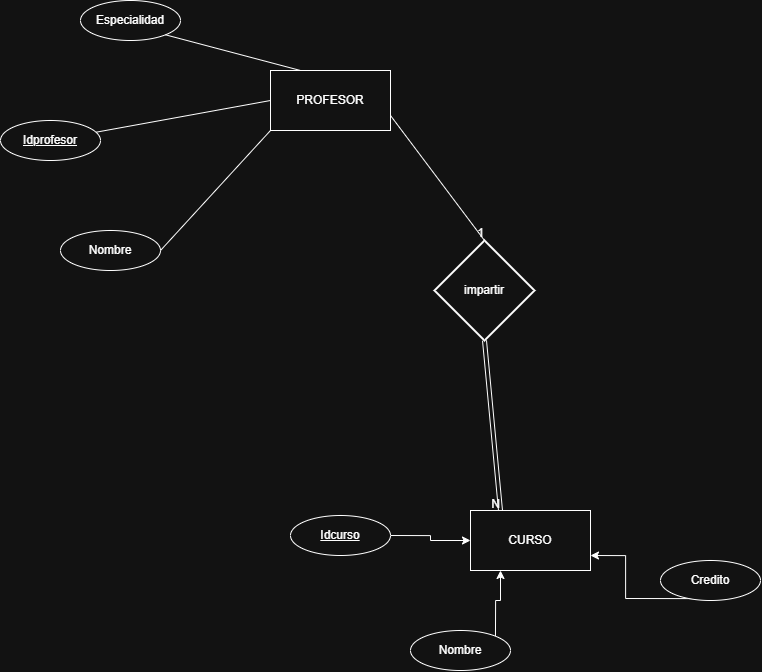

The diagram above was exported from draw.io. Its source (the exported page's mxGraphModel, read from the mxfile embedded in the PNG):
<mxGraphModel dx="1720" dy="1104" grid="1" gridSize="10" guides="1" tooltips="1" connect="1" arrows="1" fold="1" page="1" pageScale="1" pageWidth="850" pageHeight="1100" math="0" shadow="0" extFonts="Permanent Marker^https://fonts.googleapis.com/css?family=Permanent+Marker">
  <root>
    <mxCell id="0" />
    <mxCell id="1" parent="0" />
    <mxCell id="OQ4XoTrT9sF0u6oIwrx8-1" parent="1" style="rounded=0;whiteSpace=wrap;html=1;" value="PROFESOR" vertex="1">
      <mxGeometry height="60" width="120" x="340" y="280" as="geometry" />
    </mxCell>
    <mxCell id="OQ4XoTrT9sF0u6oIwrx8-2" parent="1" style="rounded=0;whiteSpace=wrap;html=1;" value="CURSO" vertex="1">
      <mxGeometry height="60" width="120" x="540" y="720" as="geometry" />
    </mxCell>
    <mxCell id="OQ4XoTrT9sF0u6oIwrx8-3" parent="1" style="strokeWidth=2;html=1;shape=mxgraph.flowchart.decision;whiteSpace=wrap;" value="impartir" vertex="1">
      <mxGeometry height="100" width="100" x="504" y="450" as="geometry" />
    </mxCell>
    <mxCell id="OQ4XoTrT9sF0u6oIwrx8-8" parent="1" style="ellipse;whiteSpace=wrap;html=1;align=center;" value="Especialidad" vertex="1">
      <mxGeometry height="40" width="100" x="150" y="210" as="geometry" />
    </mxCell>
    <mxCell id="OQ4XoTrT9sF0u6oIwrx8-9" parent="1" style="ellipse;whiteSpace=wrap;html=1;align=center;" value="Nombre" vertex="1">
      <mxGeometry height="40" width="100" x="130" y="440" as="geometry" />
    </mxCell>
    <mxCell id="OQ4XoTrT9sF0u6oIwrx8-10" edge="1" parent="1" source="OQ4XoTrT9sF0u6oIwrx8-8" style="endArrow=none;html=1;rounded=0;exitX=1;exitY=1;exitDx=0;exitDy=0;entryX=0.25;entryY=0;entryDx=0;entryDy=0;" target="OQ4XoTrT9sF0u6oIwrx8-1" value="">
      <mxGeometry relative="1" as="geometry">
        <mxPoint x="550" y="820" as="sourcePoint" />
        <mxPoint x="710" y="820" as="targetPoint" />
      </mxGeometry>
    </mxCell>
    <mxCell id="OQ4XoTrT9sF0u6oIwrx8-11" edge="1" parent="1" source="OQ4XoTrT9sF0u6oIwrx8-24" style="endArrow=none;html=1;rounded=0;entryX=0;entryY=0.5;entryDx=0;entryDy=0;" target="OQ4XoTrT9sF0u6oIwrx8-1" value="">
      <mxGeometry relative="1" as="geometry">
        <mxPoint x="155" y="346" as="sourcePoint" />
        <mxPoint x="710" y="790" as="targetPoint" />
      </mxGeometry>
    </mxCell>
    <mxCell id="OQ4XoTrT9sF0u6oIwrx8-12" edge="1" parent="1" source="OQ4XoTrT9sF0u6oIwrx8-9" style="endArrow=none;html=1;rounded=0;exitX=1;exitY=0.5;exitDx=0;exitDy=0;entryX=0;entryY=1;entryDx=0;entryDy=0;" target="OQ4XoTrT9sF0u6oIwrx8-1" value="">
      <mxGeometry relative="1" as="geometry">
        <mxPoint x="550" y="790" as="sourcePoint" />
        <mxPoint x="710" y="790" as="targetPoint" />
      </mxGeometry>
    </mxCell>
    <mxCell id="OQ4XoTrT9sF0u6oIwrx8-13" edge="1" parent="1" source="OQ4XoTrT9sF0u6oIwrx8-14" style="edgeStyle=orthogonalEdgeStyle;rounded=0;orthogonalLoop=1;jettySize=auto;html=1;exitX=1;exitY=0;exitDx=0;exitDy=0;entryX=0.25;entryY=1;entryDx=0;entryDy=0;" target="OQ4XoTrT9sF0u6oIwrx8-2">
      <mxGeometry relative="1" as="geometry" />
    </mxCell>
    <mxCell id="OQ4XoTrT9sF0u6oIwrx8-14" parent="1" style="ellipse;whiteSpace=wrap;html=1;align=center;" value="Nombre" vertex="1">
      <mxGeometry height="40" width="100" x="480" y="840" as="geometry" />
    </mxCell>
    <mxCell id="OQ4XoTrT9sF0u6oIwrx8-15" edge="1" parent="1" source="OQ4XoTrT9sF0u6oIwrx8-18" style="edgeStyle=orthogonalEdgeStyle;rounded=0;orthogonalLoop=1;jettySize=auto;html=1;exitX=0.339;exitY=0.953;exitDx=0;exitDy=0;entryX=1;entryY=0.75;entryDx=0;entryDy=0;exitPerimeter=0;" target="OQ4XoTrT9sF0u6oIwrx8-2">
      <mxGeometry relative="1" as="geometry">
        <mxPoint x="710" y="760" as="sourcePoint" />
      </mxGeometry>
    </mxCell>
    <mxCell id="OQ4XoTrT9sF0u6oIwrx8-16" edge="1" parent="1" source="OQ4XoTrT9sF0u6oIwrx8-17" style="edgeStyle=orthogonalEdgeStyle;rounded=0;orthogonalLoop=1;jettySize=auto;html=1;exitX=1;exitY=0.5;exitDx=0;exitDy=0;entryX=0;entryY=0.5;entryDx=0;entryDy=0;" target="OQ4XoTrT9sF0u6oIwrx8-2">
      <mxGeometry relative="1" as="geometry" />
    </mxCell>
    <mxCell id="OQ4XoTrT9sF0u6oIwrx8-17" parent="1" style="ellipse;whiteSpace=wrap;html=1;align=center;fontStyle=4;" value="Idcurso" vertex="1">
      <mxGeometry height="40" width="100" x="360" y="725" as="geometry" />
    </mxCell>
    <mxCell id="OQ4XoTrT9sF0u6oIwrx8-18" parent="1" style="ellipse;whiteSpace=wrap;html=1;align=center;" value="Credito" vertex="1">
      <mxGeometry height="40" width="100" x="730" y="770" as="geometry" />
    </mxCell>
    <mxCell id="OQ4XoTrT9sF0u6oIwrx8-19" edge="1" parent="1" source="OQ4XoTrT9sF0u6oIwrx8-3" style="shape=link;html=1;rounded=0;exitX=0.5;exitY=1;exitDx=0;exitDy=0;exitPerimeter=0;entryX=0.25;entryY=0;entryDx=0;entryDy=0;" target="OQ4XoTrT9sF0u6oIwrx8-2" value="">
      <mxGeometry relative="1" as="geometry">
        <mxPoint x="320" y="670" as="sourcePoint" />
        <mxPoint x="480" y="670" as="targetPoint" />
      </mxGeometry>
    </mxCell>
    <mxCell id="OQ4XoTrT9sF0u6oIwrx8-20" connectable="0" parent="OQ4XoTrT9sF0u6oIwrx8-19" style="resizable=0;html=1;whiteSpace=wrap;align=right;verticalAlign=bottom;" value="N" vertex="1">
      <mxGeometry relative="1" x="1" as="geometry" />
    </mxCell>
    <mxCell id="OQ4XoTrT9sF0u6oIwrx8-21" edge="1" parent="1" source="OQ4XoTrT9sF0u6oIwrx8-1" style="endArrow=none;html=1;rounded=0;exitX=1;exitY=0.75;exitDx=0;exitDy=0;entryX=0.5;entryY=0;entryDx=0;entryDy=0;entryPerimeter=0;" target="OQ4XoTrT9sF0u6oIwrx8-3" value="">
      <mxGeometry relative="1" as="geometry">
        <mxPoint x="320" y="670" as="sourcePoint" />
        <mxPoint x="480" y="670" as="targetPoint" />
      </mxGeometry>
    </mxCell>
    <mxCell id="OQ4XoTrT9sF0u6oIwrx8-22" connectable="0" parent="OQ4XoTrT9sF0u6oIwrx8-21" style="resizable=0;html=1;whiteSpace=wrap;align=right;verticalAlign=bottom;" value="1" vertex="1">
      <mxGeometry relative="1" x="1" as="geometry" />
    </mxCell>
    <mxCell id="OQ4XoTrT9sF0u6oIwrx8-24" parent="1" style="ellipse;whiteSpace=wrap;html=1;align=center;fontStyle=4;" value="Idprofesor" vertex="1">
      <mxGeometry height="40" width="100" x="70" y="330" as="geometry" />
    </mxCell>
  </root>
</mxGraphModel>